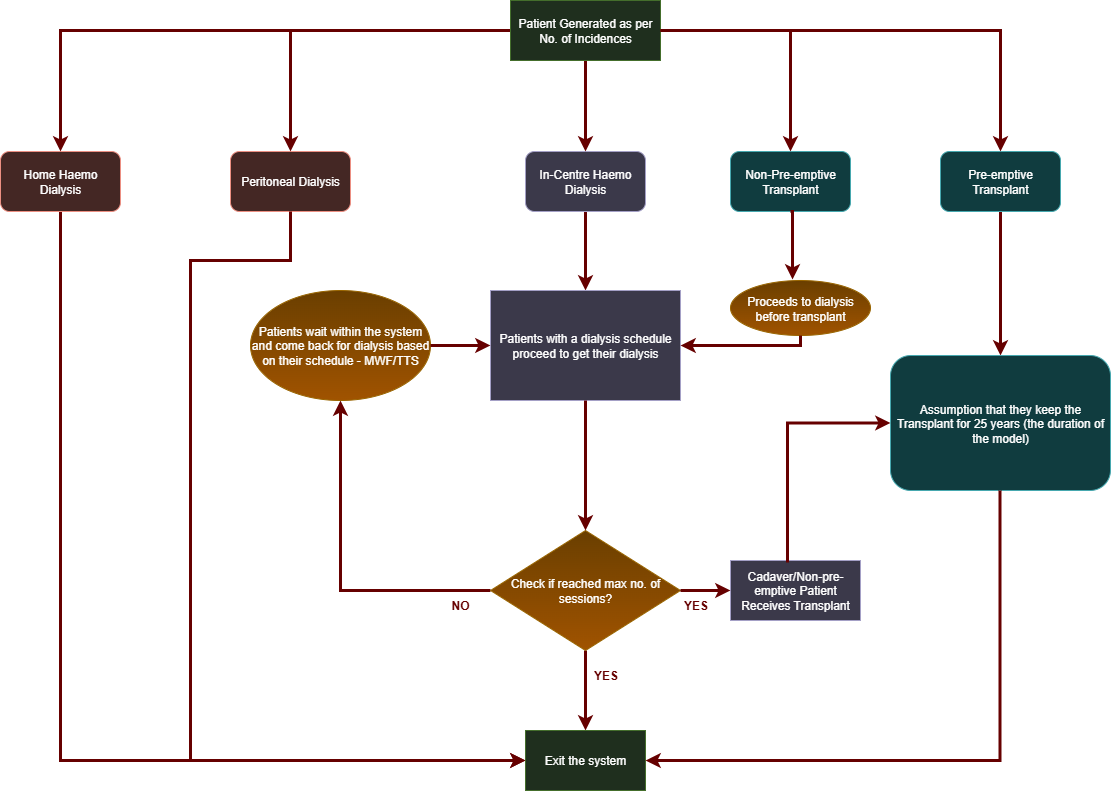

The diagram above was exported from draw.io. Its source (the exported page's mxGraphModel, read from the mxfile embedded in the PNG):
<mxGraphModel dx="1426" dy="743" grid="1" gridSize="10" guides="1" tooltips="1" connect="1" arrows="1" fold="1" page="1" pageScale="1" pageWidth="827" pageHeight="1169" background="light-dark(#FFFFFF,#FFFFFF)" math="0" shadow="0">
  <root>
    <mxCell id="0" />
    <mxCell id="1" parent="0" />
    <mxCell id="FQCI4KEw7J-pbV1S5FFX-30" value="" style="edgeStyle=orthogonalEdgeStyle;rounded=0;orthogonalLoop=1;jettySize=auto;html=1;strokeColor=light-dark(#000000,#660000);strokeWidth=3;" parent="1" source="FQCI4KEw7J-pbV1S5FFX-6" target="FQCI4KEw7J-pbV1S5FFX-31" edge="1">
      <mxGeometry relative="1" as="geometry">
        <mxPoint x="340" y="301" as="targetPoint" />
      </mxGeometry>
    </mxCell>
    <mxCell id="FQCI4KEw7J-pbV1S5FFX-6" value="In-Centre Haemo Dialysis" style="rounded=1;whiteSpace=wrap;html=1;fillColor=#d0cee2;strokeColor=#56517e;" parent="1" vertex="1">
      <mxGeometry x="575" y="181" width="120" height="60" as="geometry" />
    </mxCell>
    <mxCell id="FQCI4KEw7J-pbV1S5FFX-71" value="" style="edgeStyle=orthogonalEdgeStyle;rounded=0;orthogonalLoop=1;jettySize=auto;html=1;strokeColor=light-dark(#000000,#660000);strokeWidth=3;entryX=0;entryY=0.5;entryDx=0;entryDy=0;" parent="1" target="FQCI4KEw7J-pbV1S5FFX-46" edge="1">
      <mxGeometry relative="1" as="geometry">
        <mxPoint x="110" y="241" as="sourcePoint" />
        <mxPoint x="645" y="325" as="targetPoint" />
        <Array as="points">
          <mxPoint x="110" y="790" />
        </Array>
      </mxGeometry>
    </mxCell>
    <mxCell id="FQCI4KEw7J-pbV1S5FFX-13" value="Home Haemo Dialysis" style="rounded=1;whiteSpace=wrap;html=1;fillColor=#fad9d5;strokeColor=#ae4132;" parent="1" vertex="1">
      <mxGeometry x="50" y="181" width="120" height="60" as="geometry" />
    </mxCell>
    <mxCell id="FQCI4KEw7J-pbV1S5FFX-15" value="Peritoneal Dialysis" style="rounded=1;whiteSpace=wrap;html=1;fillColor=#fad9d5;strokeColor=#ae4132;" parent="1" vertex="1">
      <mxGeometry x="280" y="181" width="120" height="60" as="geometry" />
    </mxCell>
    <mxCell id="FQCI4KEw7J-pbV1S5FFX-83" style="edgeStyle=orthogonalEdgeStyle;rounded=0;orthogonalLoop=1;jettySize=auto;html=1;strokeColor=light-dark(#000000,#660000);strokeWidth=3;" parent="1" source="FQCI4KEw7J-pbV1S5FFX-18" target="FQCI4KEw7J-pbV1S5FFX-82" edge="1">
      <mxGeometry relative="1" as="geometry" />
    </mxCell>
    <mxCell id="FQCI4KEw7J-pbV1S5FFX-18" value="Pre-emptive Transplant" style="rounded=1;whiteSpace=wrap;html=1;fillColor=#b0e3e6;strokeColor=#0e8088;" parent="1" vertex="1">
      <mxGeometry x="990" y="181" width="120" height="60" as="geometry" />
    </mxCell>
    <mxCell id="FQCI4KEw7J-pbV1S5FFX-65" style="edgeStyle=orthogonalEdgeStyle;rounded=0;orthogonalLoop=1;jettySize=auto;html=1;entryX=0.5;entryY=1;entryDx=0;entryDy=0;strokeColor=light-dark(#000000,#660000);strokeWidth=3;exitX=0;exitY=0.5;exitDx=0;exitDy=0;" parent="1" source="FQCI4KEw7J-pbV1S5FFX-41" target="FQCI4KEw7J-pbV1S5FFX-35" edge="1">
      <mxGeometry relative="1" as="geometry">
        <Array as="points">
          <mxPoint x="390" y="620" />
        </Array>
      </mxGeometry>
    </mxCell>
    <mxCell id="FQCI4KEw7J-pbV1S5FFX-31" value="Patients with a dialysis schedule proceed to get their dialysis" style="rounded=0;whiteSpace=wrap;html=1;fillColor=#d0cee2;strokeColor=#56517e;" parent="1" vertex="1">
      <mxGeometry x="540" y="320" width="190" height="110" as="geometry" />
    </mxCell>
    <mxCell id="FQCI4KEw7J-pbV1S5FFX-35" value="Patients wait within the system and come back for dialysis based on their schedule - MWF/TTS" style="ellipse;whiteSpace=wrap;html=1;fillColor=#ffcd28;gradientColor=#ffa500;strokeColor=#d79b00;" parent="1" vertex="1">
      <mxGeometry x="300" y="320" width="180" height="110" as="geometry" />
    </mxCell>
    <mxCell id="FQCI4KEw7J-pbV1S5FFX-47" value="" style="edgeStyle=orthogonalEdgeStyle;rounded=0;orthogonalLoop=1;jettySize=auto;html=1;strokeColor=light-dark(#000000,#660000);strokeWidth=3;" parent="1" source="FQCI4KEw7J-pbV1S5FFX-41" target="FQCI4KEw7J-pbV1S5FFX-46" edge="1">
      <mxGeometry relative="1" as="geometry" />
    </mxCell>
    <mxCell id="FQCI4KEw7J-pbV1S5FFX-41" value="Check if reached max no. of sessions?" style="rhombus;whiteSpace=wrap;html=1;fillColor=#ffcd28;gradientColor=#ffa500;strokeColor=#d79b00;" parent="1" vertex="1">
      <mxGeometry x="540" y="560" width="190" height="120" as="geometry" />
    </mxCell>
    <mxCell id="FQCI4KEw7J-pbV1S5FFX-46" value="Exit the system" style="whiteSpace=wrap;html=1;fillColor=#d5e8d4;strokeColor=#82b366;" parent="1" vertex="1">
      <mxGeometry x="575" y="760" width="120" height="60" as="geometry" />
    </mxCell>
    <mxCell id="FQCI4KEw7J-pbV1S5FFX-48" value="&lt;font style=&quot;color: light-dark(rgb(0, 0, 0), rgb(102, 0, 0));&quot;&gt;&lt;b&gt;YES&lt;/b&gt;&lt;/font&gt;" style="text;html=1;align=center;verticalAlign=middle;resizable=0;points=[];autosize=1;strokeColor=none;fillColor=none;" parent="1" vertex="1">
      <mxGeometry x="630" y="690" width="50" height="30" as="geometry" />
    </mxCell>
    <mxCell id="FQCI4KEw7J-pbV1S5FFX-54" style="edgeStyle=orthogonalEdgeStyle;rounded=0;orthogonalLoop=1;jettySize=auto;html=1;entryX=0.5;entryY=0;entryDx=0;entryDy=0;strokeColor=light-dark(#000000,#660000);strokeWidth=3;" parent="1" source="FQCI4KEw7J-pbV1S5FFX-52" target="FQCI4KEw7J-pbV1S5FFX-6" edge="1">
      <mxGeometry relative="1" as="geometry" />
    </mxCell>
    <mxCell id="FQCI4KEw7J-pbV1S5FFX-55" style="edgeStyle=orthogonalEdgeStyle;rounded=0;orthogonalLoop=1;jettySize=auto;html=1;entryX=0.5;entryY=0;entryDx=0;entryDy=0;strokeColor=light-dark(#000000,#660000);strokeWidth=3;" parent="1" source="FQCI4KEw7J-pbV1S5FFX-52" target="FQCI4KEw7J-pbV1S5FFX-13" edge="1">
      <mxGeometry relative="1" as="geometry" />
    </mxCell>
    <mxCell id="FQCI4KEw7J-pbV1S5FFX-57" style="edgeStyle=orthogonalEdgeStyle;rounded=0;orthogonalLoop=1;jettySize=auto;html=1;strokeColor=light-dark(#000000,#660000);strokeWidth=3;" parent="1" source="FQCI4KEw7J-pbV1S5FFX-52" target="FQCI4KEw7J-pbV1S5FFX-15" edge="1">
      <mxGeometry relative="1" as="geometry" />
    </mxCell>
    <mxCell id="FQCI4KEw7J-pbV1S5FFX-52" value="Patient Generated as per No. of Incidences" style="rounded=0;whiteSpace=wrap;html=1;fillColor=#d5e8d4;strokeColor=#82b366;" parent="1" vertex="1">
      <mxGeometry x="560" y="30" width="150" height="60" as="geometry" />
    </mxCell>
    <mxCell id="FQCI4KEw7J-pbV1S5FFX-78" value="&lt;font style=&quot;color: light-dark(rgb(0, 0, 0), rgb(102, 0, 0));&quot;&gt;&lt;b&gt;NO&lt;/b&gt;&lt;/font&gt;" style="text;html=1;align=center;verticalAlign=middle;whiteSpace=wrap;rounded=0;" parent="1" vertex="1">
      <mxGeometry x="480" y="620" width="60" height="30" as="geometry" />
    </mxCell>
    <mxCell id="FQCI4KEw7J-pbV1S5FFX-82" value="Assumption that they keep the Transplant for 25 years (the duration of the model)" style="rounded=1;whiteSpace=wrap;html=1;fillColor=#b0e3e6;strokeColor=#0e8088;" parent="1" vertex="1">
      <mxGeometry x="940" y="385" width="220" height="135" as="geometry" />
    </mxCell>
    <mxCell id="FQCI4KEw7J-pbV1S5FFX-86" style="edgeStyle=orthogonalEdgeStyle;rounded=0;orthogonalLoop=1;jettySize=auto;html=1;strokeColor=light-dark(#000000,#660000);strokeWidth=3;exitX=1;exitY=0.5;exitDx=0;exitDy=0;entryX=0.5;entryY=0;entryDx=0;entryDy=0;" parent="1" source="FQCI4KEw7J-pbV1S5FFX-52" target="FQCI4KEw7J-pbV1S5FFX-18" edge="1">
      <mxGeometry relative="1" as="geometry">
        <mxPoint x="940" y="290" as="sourcePoint" />
        <mxPoint x="910" y="180" as="targetPoint" />
        <Array as="points">
          <mxPoint x="1050" y="60" />
        </Array>
      </mxGeometry>
    </mxCell>
    <mxCell id="nbvvMoz9_S57NbOqN9C9-1" style="edgeStyle=orthogonalEdgeStyle;rounded=0;orthogonalLoop=1;jettySize=auto;html=1;strokeColor=light-dark(#000000,#660000);strokeWidth=3;entryX=1;entryY=0.5;entryDx=0;entryDy=0;" parent="1" target="FQCI4KEw7J-pbV1S5FFX-46" edge="1">
      <mxGeometry relative="1" as="geometry">
        <mxPoint x="1049.5" y="520" as="sourcePoint" />
        <mxPoint x="1050" y="820" as="targetPoint" />
        <Array as="points">
          <mxPoint x="1050" y="790" />
        </Array>
      </mxGeometry>
    </mxCell>
    <mxCell id="nbvvMoz9_S57NbOqN9C9-5" value="" style="edgeStyle=orthogonalEdgeStyle;rounded=0;orthogonalLoop=1;jettySize=auto;html=1;strokeColor=light-dark(#000000,#660000);strokeWidth=3;entryX=0;entryY=0.5;entryDx=0;entryDy=0;exitX=1;exitY=0.5;exitDx=0;exitDy=0;" parent="1" source="FQCI4KEw7J-pbV1S5FFX-35" target="FQCI4KEw7J-pbV1S5FFX-31" edge="1">
      <mxGeometry relative="1" as="geometry">
        <mxPoint x="450" y="390" as="targetPoint" />
        <mxPoint x="635" y="290" as="sourcePoint" />
      </mxGeometry>
    </mxCell>
    <mxCell id="nbvvMoz9_S57NbOqN9C9-7" style="edgeStyle=orthogonalEdgeStyle;rounded=0;orthogonalLoop=1;jettySize=auto;html=1;strokeColor=light-dark(#000000,#660000);strokeWidth=3;exitX=0.5;exitY=1;exitDx=0;exitDy=0;entryX=0;entryY=0.5;entryDx=0;entryDy=0;" parent="1" source="FQCI4KEw7J-pbV1S5FFX-15" target="FQCI4KEw7J-pbV1S5FFX-46" edge="1">
      <mxGeometry relative="1" as="geometry">
        <mxPoint x="450" y="320" as="sourcePoint" />
        <mxPoint x="240" y="630" as="targetPoint" />
        <Array as="points">
          <mxPoint x="340" y="290" />
          <mxPoint x="240" y="290" />
          <mxPoint x="240" y="790" />
        </Array>
      </mxGeometry>
    </mxCell>
    <mxCell id="nbvvMoz9_S57NbOqN9C9-9" value="" style="edgeStyle=orthogonalEdgeStyle;rounded=0;orthogonalLoop=1;jettySize=auto;html=1;strokeColor=light-dark(#000000,#660000);strokeWidth=3;exitX=0.5;exitY=1;exitDx=0;exitDy=0;entryX=0.5;entryY=0;entryDx=0;entryDy=0;" parent="1" source="FQCI4KEw7J-pbV1S5FFX-31" target="FQCI4KEw7J-pbV1S5FFX-41" edge="1">
      <mxGeometry relative="1" as="geometry">
        <mxPoint x="740" y="560" as="targetPoint" />
        <mxPoint x="740" y="490" as="sourcePoint" />
      </mxGeometry>
    </mxCell>
    <mxCell id="nbvvMoz9_S57NbOqN9C9-10" value="Non-Pre-emptive Transplant" style="rounded=1;whiteSpace=wrap;html=1;fillColor=#b0e3e6;strokeColor=#0e8088;" parent="1" vertex="1">
      <mxGeometry x="780" y="181" width="120" height="60" as="geometry" />
    </mxCell>
    <mxCell id="nbvvMoz9_S57NbOqN9C9-14" style="edgeStyle=orthogonalEdgeStyle;rounded=0;orthogonalLoop=1;jettySize=auto;html=1;" parent="1" edge="1">
      <mxGeometry relative="1" as="geometry">
        <mxPoint x="865" y="400" as="targetPoint" />
        <mxPoint x="865" y="300" as="sourcePoint" />
      </mxGeometry>
    </mxCell>
    <mxCell id="nbvvMoz9_S57NbOqN9C9-12" value="" style="edgeStyle=orthogonalEdgeStyle;rounded=0;orthogonalLoop=1;jettySize=auto;html=1;strokeColor=light-dark(#000000,#660000);strokeWidth=3;exitX=0.5;exitY=1;exitDx=0;exitDy=0;entryX=0.443;entryY=-0.018;entryDx=0;entryDy=0;entryPerimeter=0;" parent="1" source="nbvvMoz9_S57NbOqN9C9-10" target="nbvvMoz9_S57NbOqN9C9-15" edge="1">
      <mxGeometry relative="1" as="geometry">
        <mxPoint x="860" y="379" as="targetPoint" />
        <mxPoint x="860" y="300" as="sourcePoint" />
        <Array as="points">
          <mxPoint x="842" y="241" />
        </Array>
      </mxGeometry>
    </mxCell>
    <mxCell id="nbvvMoz9_S57NbOqN9C9-13" value="" style="edgeStyle=orthogonalEdgeStyle;rounded=0;orthogonalLoop=1;jettySize=auto;html=1;strokeColor=light-dark(#000000,#660000);strokeWidth=3;exitX=1;exitY=0.5;exitDx=0;exitDy=0;entryX=0.5;entryY=0;entryDx=0;entryDy=0;" parent="1" source="FQCI4KEw7J-pbV1S5FFX-52" target="nbvvMoz9_S57NbOqN9C9-10" edge="1">
      <mxGeometry relative="1" as="geometry">
        <mxPoint x="830" y="619" as="targetPoint" />
        <mxPoint x="940" y="480" as="sourcePoint" />
        <Array as="points">
          <mxPoint x="840" y="60" />
        </Array>
      </mxGeometry>
    </mxCell>
    <mxCell id="nbvvMoz9_S57NbOqN9C9-15" value="Proceeds to dialysis before transplant" style="ellipse;whiteSpace=wrap;html=1;fillColor=#ffcd28;gradientColor=#ffa500;strokeColor=#d79b00;" parent="1" vertex="1">
      <mxGeometry x="780" y="310" width="140" height="55" as="geometry" />
    </mxCell>
    <mxCell id="nbvvMoz9_S57NbOqN9C9-17" value="" style="edgeStyle=orthogonalEdgeStyle;rounded=0;orthogonalLoop=1;jettySize=auto;html=1;strokeColor=light-dark(#000000,#660000);strokeWidth=3;exitX=0.5;exitY=1;exitDx=0;exitDy=0;entryX=1;entryY=0.5;entryDx=0;entryDy=0;" parent="1" source="nbvvMoz9_S57NbOqN9C9-15" target="FQCI4KEw7J-pbV1S5FFX-31" edge="1">
      <mxGeometry relative="1" as="geometry">
        <mxPoint x="862" y="498" as="targetPoint" />
        <mxPoint x="860" y="430" as="sourcePoint" />
        <Array as="points">
          <mxPoint x="850" y="375" />
        </Array>
      </mxGeometry>
    </mxCell>
    <mxCell id="nbvvMoz9_S57NbOqN9C9-18" value="Cadaver/Non-pre-emptive Patient Receives Transplant" style="rounded=0;whiteSpace=wrap;html=1;fillColor=#d0cee2;strokeColor=#56517e;" parent="1" vertex="1">
      <mxGeometry x="780" y="590" width="130" height="60" as="geometry" />
    </mxCell>
    <mxCell id="nbvvMoz9_S57NbOqN9C9-19" value="" style="edgeStyle=orthogonalEdgeStyle;rounded=0;orthogonalLoop=1;jettySize=auto;html=1;strokeColor=light-dark(#000000,#660000);strokeWidth=3;exitX=1;exitY=0.5;exitDx=0;exitDy=0;entryX=0;entryY=0.5;entryDx=0;entryDy=0;" parent="1" source="FQCI4KEw7J-pbV1S5FFX-41" target="nbvvMoz9_S57NbOqN9C9-18" edge="1">
      <mxGeometry relative="1" as="geometry">
        <mxPoint x="820" y="700" as="targetPoint" />
        <mxPoint x="820" y="570" as="sourcePoint" />
      </mxGeometry>
    </mxCell>
    <mxCell id="nbvvMoz9_S57NbOqN9C9-20" value="&lt;font style=&quot;color: light-dark(rgb(0, 0, 0), rgb(102, 0, 0));&quot;&gt;&lt;b&gt;YES&lt;/b&gt;&lt;/font&gt;" style="text;html=1;align=center;verticalAlign=middle;resizable=0;points=[];autosize=1;strokeColor=none;fillColor=none;" parent="1" vertex="1">
      <mxGeometry x="720" y="620" width="50" height="30" as="geometry" />
    </mxCell>
    <mxCell id="nbvvMoz9_S57NbOqN9C9-22" value="" style="edgeStyle=orthogonalEdgeStyle;rounded=0;orthogonalLoop=1;jettySize=auto;html=1;strokeColor=light-dark(#000000,#660000);strokeWidth=3;exitX=0.438;exitY=0.033;exitDx=0;exitDy=0;entryX=0;entryY=0.5;entryDx=0;entryDy=0;exitPerimeter=0;" parent="1" source="nbvvMoz9_S57NbOqN9C9-18" target="FQCI4KEw7J-pbV1S5FFX-82" edge="1">
      <mxGeometry relative="1" as="geometry">
        <mxPoint x="780" y="650" as="targetPoint" />
        <mxPoint x="780" y="520" as="sourcePoint" />
        <Array as="points">
          <mxPoint x="837" y="453" />
        </Array>
      </mxGeometry>
    </mxCell>
  </root>
</mxGraphModel>